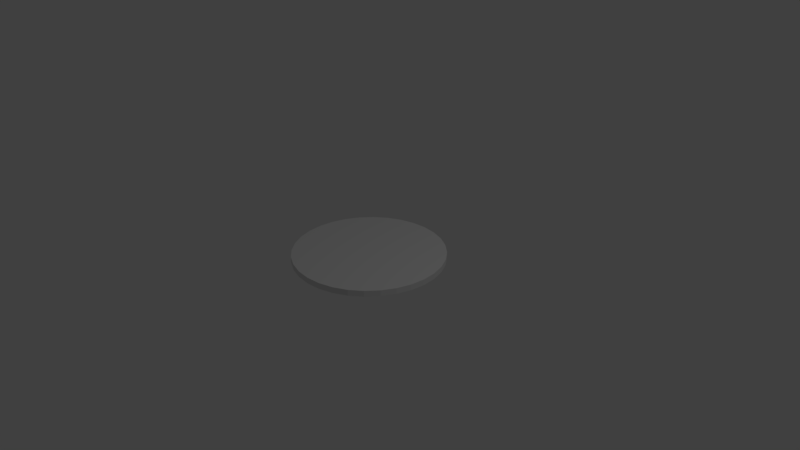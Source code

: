 # Source: RadarScreen.blend  (saved by Blender 2.79.0; exported with 4.5.12 LTS)
import bpy
from mathutils import Matrix  # noqa: F401  (used for matrix-valued properties, if any)

bpy.ops.wm.read_factory_settings(use_empty=True)
scene = bpy.context.scene
scene.name = 'Scene'

# ---- collections
col_collection_1 = bpy.data.collections.new('Collection 1'); scene.collection.children.link(col_collection_1)

# ---- world
world_world = bpy.data.worlds.new('World'); scene.world = world_world
world_world.color = (0.05088, 0.05088, 0.05088)
world_world.use_sun_shadow = False
world_world.sun_shadow_jitter_overblur = 0.0
world_world.cycles.sampling_method = 'MANUAL'

# ---- cameras
cam_camera = bpy.data.cameras.new('Camera')
cam_camera.clip_end = 100.0
cam_camera.lens = 35.0
cam_camera.sensor_width = 32.0
cam_camera.sensor_height = 18.0
cam_camera.ortho_scale = 7.314
cam_camera.dof.focus_distance = 0.0
cam_camera.dof.aperture_fstop = 128.0

# ---- lights
light_lamp = bpy.data.lights.new('Lamp', 'POINT')
light_lamp.transmission_factor = 0.0
light_lamp.cutoff_distance = 30.0
light_lamp.energy = 100.0
light_lamp.shadow_buffer_clip_start = 1.001
light_lamp.shadow_soft_size = 0.1
light_lamp.shadow_maximum_resolution = 0.006
light_lamp.use_absolute_resolution = True

# ---- meshes
me_cylinder = bpy.data.meshes.new('Cylinder')
me_cylinder.from_pydata([(0.0, 1.0, -1.0), (0.0, 1.0, 1.0), (0.1951, 0.9808, -1.0), (0.1951, 0.9808, 1.0), (0.3827, 0.9239, -1.0), (0.3827, 0.9239, 1.0), (0.5556, 0.8315, -1.0), (0.5556, 0.8315, 1.0), (0.7071, 0.7071, -1.0), (0.7071, 0.7071, 1.0), (0.8315, 0.5556, -1.0), (0.8315, 0.5556, 1.0), (0.9239, 0.3827, -1.0), (0.9239, 0.3827, 1.0), (0.9808, 0.1951, -1.0), (0.9808, 0.1951, 1.0), (1.0, 7.55e-08, -1.0), (1.0, 7.55e-08, 1.0), (0.9808, -0.1951, -1.0), (0.9808, -0.1951, 1.0), (0.9239, -0.3827, -1.0), (0.9239, -0.3827, 1.0), (0.8315, -0.5556, -1.0), (0.8315, -0.5556, 1.0), (0.7071, -0.7071, -1.0), (0.7071, -0.7071, 1.0), (0.5556, -0.8315, -1.0), (0.5556, -0.8315, 1.0), (0.3827, -0.9239, -1.0), (0.3827, -0.9239, 1.0), (0.1951, -0.9808, -1.0), (0.1951, -0.9808, 1.0), (-3.258e-07, -1.0, -1.0), (-3.258e-07, -1.0, 1.0), (-0.1951, -0.9808, -1.0), (-0.1951, -0.9808, 1.0), (-0.3827, -0.9239, -1.0), (-0.3827, -0.9239, 1.0), (-0.5556, -0.8315, -1.0), (-0.5556, -0.8315, 1.0), (-0.7071, -0.7071, -1.0), (-0.7071, -0.7071, 1.0), (-0.8315, -0.5556, -1.0), (-0.8315, -0.5556, 1.0), (-0.9239, -0.3827, -1.0), (-0.9239, -0.3827, 1.0), (-0.9808, -0.1951, -1.0), (-0.9808, -0.1951, 1.0), (-1.0, 9.656e-07, -1.0), (-1.0, 9.656e-07, 1.0), (-0.9808, 0.1951, -1.0), (-0.9808, 0.1951, 1.0), (-0.9239, 0.3827, -1.0), (-0.9239, 0.3827, 1.0), (-0.8315, 0.5556, -1.0), (-0.8315, 0.5556, 1.0), (-0.7071, 0.7071, -1.0), (-0.7071, 0.7071, 1.0), (-0.5556, 0.8315, -1.0), (-0.5556, 0.8315, 1.0), (-0.3827, 0.9239, -1.0), (-0.3827, 0.9239, 1.0), (-0.1951, 0.9808, -1.0), (-0.1951, 0.9808, 1.0)], [], [(0, 1, 3, 2), (2, 3, 5, 4), (4, 5, 7, 6), (6, 7, 9, 8), (8, 9, 11, 10), (10, 11, 13, 12), (12, 13, 15, 14), (14, 15, 17, 16), (16, 17, 19, 18), (18, 19, 21, 20), (20, 21, 23, 22), (22, 23, 25, 24), (24, 25, 27, 26), (26, 27, 29, 28), (28, 29, 31, 30), (30, 31, 33, 32), (32, 33, 35, 34), (34, 35, 37, 36), (36, 37, 39, 38), (38, 39, 41, 40), (40, 41, 43, 42), (42, 43, 45, 44), (44, 45, 47, 46), (46, 47, 49, 48), (48, 49, 51, 50), (50, 51, 53, 52), (52, 53, 55, 54), (54, 55, 57, 56), (56, 57, 59, 58), (58, 59, 61, 60), (3, 1, 63, 61, 59, 57, 55, 53, 51, 49, 47, 45, 43, 41, 39, 37, 35, 33, 31, 29, 27, 25, 23, 21, 19, 17, 15, 13, 11, 9, 7, 5), (60, 61, 63, 62), (62, 63, 1, 0), (0, 2, 4, 6, 8, 10, 12, 14, 16, 18, 20, 22, 24, 26, 28, 30, 32, 34, 36, 38, 40, 42, 44, 46, 48, 50, 52, 54, 56, 58, 60, 62)])
me_cylinder.use_remesh_preserve_volume = False
me_cylinder.use_remesh_preserve_attributes = False
me_cylinder.use_mirror_vertex_groups = False
me_cylinder.update()

# ---- objects
ob_cylinder = bpy.data.objects.new('Cylinder', me_cylinder)
ob_lamp = bpy.data.objects.new('Lamp', light_lamp)
ob_camera = bpy.data.objects.new('Camera', cam_camera)

# ---- transforms, parenting, visibility, modifiers, constraints
ob_cylinder.location = (0.0, 0.0, 0.0)
ob_cylinder.scale = (1.0, 1.0, 0.03968)
ob_cylinder.lineart.crease_threshold = 0.0
ob_lamp.location = (4.076, 1.005, 5.904)
ob_lamp.rotation_euler = (0.6503, 0.05522, 1.866)
ob_lamp.lock_rotations_4d = False
ob_lamp.empty_display_type = 'ARROWS'
ob_lamp.color = (0.0, 0.0, 0.0, 0.0)
ob_lamp.lineart.crease_threshold = 0.0
ob_camera.location = (7.481, -6.508, 5.344)
ob_camera.rotation_euler = (1.109, 0.0, 0.8149)
ob_camera.lock_rotations_4d = False
ob_camera.empty_display_type = 'ARROWS'
ob_camera.color = (0.0, 0.0, 0.0, 0.0)
ob_camera.display_type = 'WIRE'
ob_camera.lineart.crease_threshold = 0.0

# ---- collection membership
col_collection_1.objects.link(ob_cylinder)
col_collection_1.objects.link(ob_lamp)
col_collection_1.objects.link(ob_camera)

# ---- scene / render settings (as saved in the file)
scene.camera = ob_camera
scene.frame_start = 1; scene.frame_end = 250; scene.frame_set(1)
scene.render.engine = 'BLENDER_EEVEE_NEXT'
scene.render.resolution_percentage = 50
scene.render.dither_intensity = 0.0
scene.cycles.use_denoising = False
scene.cycles.samples = 128
scene.cycles.sampling_pattern = 'TABULATED_SOBOL'
scene.cycles.use_adaptive_sampling = False
scene.cycles.use_light_tree = False
scene.cycles.blur_glossy = 0.0
scene.cycles.sample_clamp_indirect = 0.0
scene.view_settings.view_transform = 'Standard'
bpy.context.view_layer.update()
